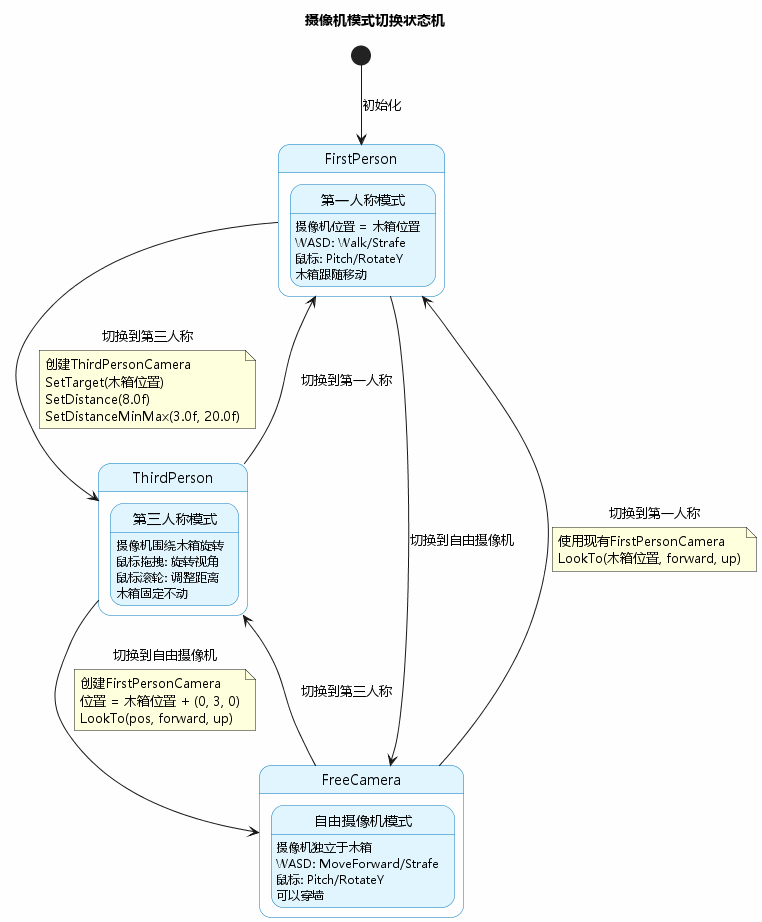

The diagram above was rendered by PlantUML. Its source (embedded in the PNG):
@startuml 摄像机模式切换
skinparam backgroundColor #FEFEFE
skinparam stateBackgroundColor #E1F5FE
skinparam stateBorderColor #0277BD
skinparam defaultFontName Microsoft YaHei

title 摄像机模式切换状态机

[*] --> FirstPerson : 初始化

state FirstPerson {
    state "第一人称模式" as FPS
    FPS : 摄像机位置 = 木箱位置
    FPS : WASD: Walk/Strafe
    FPS : 鼠标: Pitch/RotateY
    FPS : 木箱跟随移动
}

state ThirdPerson {
    state "第三人称模式" as TPS
    TPS : 摄像机围绕木箱旋转
    TPS : 鼠标拖拽: 旋转视角
    TPS : 鼠标滚轮: 调整距离
    TPS : 木箱固定不动
}

state FreeCamera {
    state "自由摄像机模式" as Free
    Free : 摄像机独立于木箱
    Free : WASD: MoveForward/Strafe
    Free : 鼠标: Pitch/RotateY
    Free : 可以穿墙
}

FirstPerson --> ThirdPerson : 切换到第三人称
note on link
    创建ThirdPersonCamera
    SetTarget(木箱位置)
    SetDistance(8.0f)
    SetDistanceMinMax(3.0f, 20.0f)
end note

ThirdPerson --> FreeCamera : 切换到自由摄像机
note on link
    创建FirstPersonCamera
    位置 = 木箱位置 + (0, 3, 0)
    LookTo(pos, forward, up)
end note

FreeCamera --> FirstPerson : 切换到第一人称
note on link
    使用现有FirstPersonCamera
    LookTo(木箱位置, forward, up)
end note

FirstPerson --> FreeCamera : 切换到自由摄像机
ThirdPerson --> FirstPerson : 切换到第一人称
FreeCamera --> ThirdPerson : 切换到第三人称

@enduml